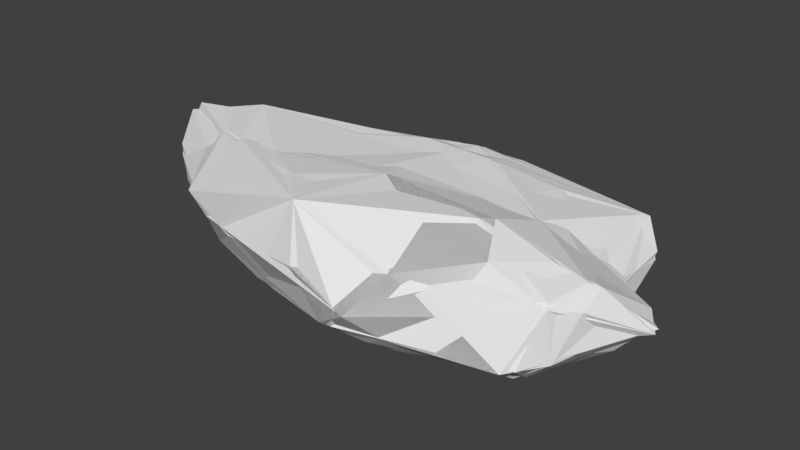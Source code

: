 # Source: Wide_rock_2.blend  (saved by Blender 2.77.0; exported with 4.5.12 LTS)
import bpy
from mathutils import Matrix  # noqa: F401  (used for matrix-valued properties, if any)

bpy.ops.wm.read_factory_settings(use_empty=True)
scene = bpy.context.scene
scene.name = 'Scene'

# ---- collections
col_collection_1 = bpy.data.collections.new('Collection 1'); scene.collection.children.link(col_collection_1)

# ---- world
world_world = bpy.data.worlds.new('World'); scene.world = world_world
world_world.color = (0.05088, 0.05088, 0.05088)
world_world.use_sun_shadow = False
world_world.sun_shadow_jitter_overblur = 0.0
world_world.cycles.sampling_method = 'MANUAL'

# ---- meshes
me_icosphere_004 = bpy.data.meshes.new('Icosphere.004')
me_icosphere_004.from_pydata([(-0.3775, -0.6456, 0.1025), (-0.01842, 0.6585, 0.1469), (0.3041, -0.9304, 0.3704), (1.447, -0.05485, 0.3123), (-0.0848, -0.1476, 0.6968), (1.019, -0.4489, 0.07487), (-0.7516, -0.3839, 0.02851), (0.2869, -0.4037, -0.01252), (1.087, 0.5961, 0.2612), (1.119, 0.1401, 0.07948), (1.098, 0.2373, 0.3111), (0.2504, -0.8992, 0.2522), (-1.263, -0.3547, 0.1695), (-0.7781, -0.623, 0.2263), (-1.047, 0.5398, 0.07886), (0.7077, 0.804, 0.2676), (0.8698, 0.5639, 0.07561), (0.2969, 0.7849, 0.3996), (-0.6987, -0.7778, 0.4603), (-1.5, -0.0103, 0.454), (-0.9983, 0.1766, 0.2495), (0.6305, -0.3021, 0.6928), (0.6355, -0.6937, 0.4939), (0.7516, 0.03573, 0.5894), (-1.046, -0.3257, 0.6829), (-0.3639, 0.6236, 0.46), (-0.8768, 0.4865, 0.3483), (0.05867, 0.4772, 0.6397), (0.9487, 0.7273, 0.4206), (-1.436, -0.1422, 0.702), (-1.035, 0.1468, 0.5057), (-0.0921, -0.7619, 0.7375), (-0.7267, -0.8545, 0.6235), (1.14, -0.499, 0.5352), (1.198, -0.2644, 0.5511), (-0.9383, 0.6829, 0.1665), (-1.514, -0.2427, 0.3919), (1.089, -0.6441, 0.235), (-0.8136, 0.5072, -0.02504), (-1.023, 0.2878, 0.0004585), (0.4733, -0.6979, 0.1126), (0.806, 0.1361, -0.02393)], [], [(1, 38, 35), (36, 18, 24), (17, 25, 27), (23, 27, 4), (23, 28, 27), (23, 10, 28), (28, 17, 27), (25, 35, 26), (27, 24, 4), (25, 29, 27), (26, 30, 25), (27, 29, 24), (25, 30, 29), (26, 20, 30), (20, 19, 30), (30, 19, 29), (19, 36, 29), (29, 36, 24), (24, 31, 4), (31, 21, 4), (24, 32, 31), (31, 22, 21), (24, 18, 32), (32, 18, 31), (18, 2, 31), (31, 2, 22), (22, 33, 21), (4, 21, 23), (33, 34, 21), (21, 34, 23), (34, 10, 23), (34, 3, 10), (9, 8, 10), (8, 28, 10), (16, 15, 8), (8, 15, 28), (15, 17, 28), (1, 25, 17), (1, 35, 25), (14, 20, 26), (39, 20, 14), (39, 36, 20), (20, 36, 19), (39, 12, 36), (13, 18, 36), (13, 0, 18), (0, 2, 18), (0, 11, 2), (11, 22, 2), (40, 37, 11), (5, 37, 40), (11, 37, 22), (37, 33, 22), (5, 3, 37), (37, 3, 33), (33, 3, 34), (15, 1, 17), (16, 1, 15), (35, 14, 26), (35, 38, 14), (38, 39, 14), (12, 13, 36), (12, 6, 13), (6, 0, 13), (0, 40, 11), (0, 7, 40), (7, 5, 40), (3, 9, 10), (5, 9, 3), (9, 16, 8), (41, 38, 16), (16, 38, 1), (41, 7, 38), (7, 6, 38), (6, 39, 38), (39, 6, 12), (5, 41, 9), (9, 41, 16), (5, 7, 41), (6, 7, 0)])
_uv = me_icosphere_004.uv_layers.new(name='UVMap')
_uv.uv.foreach_set('vector', [0.3656, 0.2359, 0.3656, 0.2359, 0.3656, 0.2359, 0.343, 0.2797, 0.343, 0.2797, 0.343, 0.2797, 0.3656, 0.2359, 0.3656, 0.2359, 0.3656, 0.2359, 0.3656, 0.2359, 0.3656, 0.2359, 0.3656, 0.2359, 0.3656, 0.2359, 0.3656, 0.2359, 0.3656, 0.2359, 0.343, 0.2797, 0.343, 0.2797, 0.343, 0.2797, 0.3656, 0.2359, 0.3656, 0.2359, 0.3656, 0.2359, 0.343, 0.2797, 0.343, 0.2797, 0.343, 0.2797, 0.343, 0.2797, 0.343, 0.2797, 0.343, 0.2797, 0.343, 0.2797, 0.343, 0.2797, 0.343, 0.2797, 0.3656, 0.2359, 0.3656, 0.2359, 0.3656, 0.2359, 0.3656, 0.2359, 0.3656, 0.2359, 0.3656, 0.2359, 0.343, 0.2797, 0.343, 0.2797, 0.343, 0.2797, 0.343, 0.2797, 0.343, 0.2797, 0.343, 0.2797, 0.343, 0.2797, 0.343, 0.2797, 0.343, 0.2797, 0.3656, 0.2359, 0.3656, 0.2359, 0.3656, 0.2359, 0.343, 0.2797, 0.343, 0.2797, 0.343, 0.2797, 0.3656, 0.2359, 0.3656, 0.2359, 0.3656, 0.2359, 0.3656, 0.2359, 0.3656, 0.2359, 0.3656, 0.2359, 0.3656, 0.2359, 0.3656, 0.2359, 0.3656, 0.2359, 0.3656, 0.2359, 0.3656, 0.2359, 0.3656, 0.2359, 0.3656, 0.2359, 0.3656, 0.2359, 0.3656, 0.2359, 0.343, 0.2797, 0.343, 0.2797, 0.343, 0.2797, 0.3656, 0.2359, 0.3656, 0.2359, 0.3656, 0.2359, 0.3656, 0.2359, 0.3656, 0.2359, 0.3656, 0.2359, 0.3656, 0.2359, 0.3656, 0.2359, 0.3656, 0.2359, 0.343, 0.2797, 0.343, 0.2797, 0.343, 0.2797, 0.3656, 0.2359, 0.3656, 0.2359, 0.3656, 0.2359, 0.3656, 0.2359, 0.3656, 0.2359, 0.3656, 0.2359, 0.343, 0.2797, 0.343, 0.2797, 0.343, 0.2797, 0.343, 0.2797, 0.343, 0.2797, 0.343, 0.2797, 0.3656, 0.2359, 0.3656, 0.2359, 0.3656, 0.2359, 0.3656, 0.2359, 0.3656, 0.2359, 0.3656, 0.2359, 0.343, 0.2797, 0.343, 0.2797, 0.343, 0.2797, 0.343, 0.2797, 0.343, 0.2797, 0.343, 0.2797, 0.343, 0.2797, 0.343, 0.2797, 0.343, 0.2797, 0.343, 0.2797, 0.343, 0.2797, 0.343, 0.2797, 0.3656, 0.2359, 0.3656, 0.2359, 0.3656, 0.2359, 0.343, 0.2797, 0.343, 0.2797, 0.343, 0.2797, 0.3656, 0.2359, 0.3656, 0.2359, 0.3656, 0.2359, 0.3656, 0.2359, 0.3656, 0.2359, 0.3656, 0.2359, 0.343, 0.2797, 0.343, 0.2797, 0.343, 0.2797, 0.343, 0.2797, 0.343, 0.2797, 0.343, 0.2797, 0.3656, 0.2359, 0.3656, 0.2359, 0.3656, 0.2359, 0.3656, 0.2359, 0.3656, 0.2359, 0.3656, 0.2359, 0.3656, 0.2359, 0.3656, 0.2359, 0.3656, 0.2359, 0.343, 0.2797, 0.343, 0.2797, 0.343, 0.2797, 0.3656, 0.2359, 0.3656, 0.2359, 0.3656, 0.2359, 0.343, 0.2797, 0.343, 0.2797, 0.343, 0.2797, 0.3656, 0.2359, 0.3656, 0.2359, 0.3656, 0.2359, 0.3656, 0.2359, 0.3656, 0.2359, 0.3656, 0.2359, 0.343, 0.2797, 0.343, 0.2797, 0.343, 0.2797, 0.3656, 0.2359, 0.3656, 0.2359, 0.3656, 0.2359, 0.343, 0.2797, 0.343, 0.2797, 0.343, 0.2797, 0.3656, 0.2359, 0.3656, 0.2359, 0.3656, 0.2359, 0.343, 0.2797, 0.343, 0.2797, 0.343, 0.2797, 0.343, 0.2797, 0.343, 0.2797, 0.343, 0.2797, 0.3656, 0.2359, 0.3656, 0.2359, 0.3656, 0.2359, 0.3656, 0.2359, 0.3656, 0.2359, 0.3656, 0.2359, 0.3656, 0.2359, 0.3656, 0.2359, 0.3656, 0.2359, 0.3656, 0.2359, 0.3656, 0.2359, 0.3656, 0.2359, 0.343, 0.2797, 0.343, 0.2797, 0.343, 0.2797, 0.343, 0.2797, 0.343, 0.2797, 0.343, 0.2797, 0.3656, 0.2359, 0.3656, 0.2359, 0.3656, 0.2359, 0.343, 0.2797, 0.343, 0.2797, 0.343, 0.2797, 0.3656, 0.2359, 0.3656, 0.2359, 0.3656, 0.2359, 0.3656, 0.2359, 0.3656, 0.2359, 0.3656, 0.2359, 0.343, 0.2797, 0.343, 0.2797, 0.343, 0.2797, 0.3656, 0.2359, 0.3656, 0.2359, 0.3656, 0.2359, 0.3656, 0.2359, 0.3656, 0.2359, 0.3656, 0.2359, 0.3656, 0.2359, 0.3656, 0.2359, 0.3656, 0.2359, 0.343, 0.2797, 0.343, 0.2797, 0.343, 0.2797, 0.3656, 0.2359, 0.3656, 0.2359, 0.3656, 0.2359, 0.343, 0.2797, 0.343, 0.2797, 0.343, 0.2797, 0.343, 0.2797, 0.343, 0.2797, 0.343, 0.2797, 0.343, 0.2797, 0.343, 0.2797, 0.343, 0.2797, 0.3656, 0.2359, 0.3656, 0.2359, 0.3656, 0.2359, 0.3656, 0.2359, 0.3656, 0.2359, 0.3656, 0.2359, 0.3656, 0.2359, 0.3656, 0.2359, 0.3656, 0.2359, 0.3656, 0.2359, 0.3656, 0.2359, 0.3656, 0.2359])
me_icosphere_004.use_remesh_preserve_volume = False
me_icosphere_004.use_remesh_preserve_attributes = False
me_icosphere_004.use_mirror_vertex_groups = False
me_icosphere_004.update()
me_icosphere_003 = bpy.data.meshes.new('Icosphere.003')
me_icosphere_003.from_pydata([(-0.3555, -0.541, 0.06393), (-0.02244, 0.5799, 0.05424), (0.3579, -0.9372, 0.3633), (-1.45, -0.2998, 0.4323), (1.35, 0.05421, 0.333), (-0.0491, 0.008201, 0.6691), (0.3291, -0.4837, 0.01593), (1.05, 0.1599, 0.04397), (1.078, -0.2394, 0.06026), (0.5102, 0.2502, -0.02678), (0.9257, 0.4084, 0.04694), (-0.6003, -0.2709, -0.01027), (0.1698, -0.2919, -0.02885), (1.451, -0.0898, 0.3023), (1.311, -0.2123, 0.2887), (1.091, 0.3894, 0.156), (1.151, 0.1578, 0.1708), (1.104, 0.2269, 0.2865), (0.1749, -0.8924, 0.2412), (0.9957, -0.4899, 0.08759), (0.7398, -0.6396, 0.1447), (0.4929, -0.8135, 0.2352), (-1.378, -0.3288, 0.2845), (-1.182, -0.146, 0.08172), (-0.9088, -0.5435, 0.2178), (-0.9868, 0.6505, 0.1533), (-0.7606, 0.6669, 0.1009), (-1.081, 0.2259, 0.07161), (-1.047, 0.5398, 0.07886), (0.7777, 0.7931, 0.2994), (0.9287, 0.6611, 0.1878), (-0.05289, 0.6744, 0.2162), (0.2969, 0.7849, 0.3996), (1.152, -0.5212, 0.5122), (0.7355, -0.687, 0.3946), (-0.01724, -0.8765, 0.4572), (-0.5441, -0.787, 0.4094), (-0.9068, -0.6618, 0.4541), (-1.5, -0.0103, 0.454), (-0.8868, 0.2032, 0.2866), (-0.1476, 0.6358, 0.4796), (0.9609, 0.1758, 0.429), (0.01935, -0.2345, 0.7147), (0.3788, -0.4696, 0.6888), (0.4612, -0.7439, 0.5337), (0.7516, 0.03573, 0.5894), (-0.878, -0.3617, 0.6993), (-1.172, -0.3472, 0.5709), (-0.2712, 0.2774, 0.6729), (-0.6747, 0.3234, 0.6136), (-0.8768, 0.4865, 0.3483), (0.04366, 0.5607, 0.5996), (0.2526, 0.3634, 0.6405), (0.9487, 0.7273, 0.4206), (-0.5058, 0.5242, 0.4958), (-1.1, 0.02234, 0.7228), (-1.035, 0.1468, 0.5057), (-1.499, -0.1572, 0.6491), (-0.0921, -0.7619, 0.7375), (-0.7267, -0.8545, 0.6235), (0.6826, -0.2459, 0.6877), (0.8198, -0.4937, 0.6163), (1.198, -0.2644, 0.5511), (1.081, 0.62, 0.2959), (-0.1524, 0.6732, 0.3539), (-0.8098, 0.6831, 0.242), (-1.158, 0.09614, 0.2488), (-1.468, -0.1493, 0.3148), (-0.7238, -0.6884, 0.2803), (-0.3896, -0.6521, 0.1027), (1.036, -0.6864, 0.2223), (1.178, -0.5021, 0.2341), (0.4567, 0.7528, 0.1951), (-0.8313, 0.5543, 0.006396), (-1.02, 0.2707, -0.004403), (-1.166, -0.4122, 0.1806), (-0.8784, -0.3993, 0.06868), (0.3285, -0.7286, 0.109), (1.359, -0.008277, 0.2215), (0.5166, 0.5466, 0.02969), (-0.8219, 0.3875, -0.03972), (0.8969, 0.03655, -0.007352)], [], [(0, 6, 69), (1, 73, 26), (8, 14, 19), (1, 26, 31), (2, 34, 44), (3, 37, 47), (32, 40, 51), (45, 52, 5), (45, 53, 52), (53, 51, 52), (45, 41, 53), (53, 32, 51), (52, 48, 5), (52, 51, 48), (51, 54, 48), (48, 54, 49), (54, 50, 49), (51, 40, 54), (40, 65, 54), (54, 65, 50), (48, 46, 5), (49, 55, 48), (50, 56, 49), (48, 55, 46), (49, 56, 55), (56, 57, 55), (55, 57, 46), (57, 47, 46), (50, 39, 56), (39, 38, 56), (56, 38, 57), (38, 3, 57), (57, 3, 47), (46, 42, 5), (47, 59, 46), (46, 58, 42), (58, 43, 42), (46, 59, 58), (58, 44, 43), (47, 37, 59), (37, 36, 59), (59, 36, 58), (36, 35, 58), (58, 35, 44), (35, 2, 44), (42, 45, 5), (43, 60, 42), (44, 61, 43), (42, 60, 45), (43, 61, 60), (61, 62, 60), (60, 62, 45), (62, 41, 45), (44, 34, 61), (34, 33, 61), (61, 33, 62), (62, 4, 41), (17, 41, 4), (16, 15, 17), (15, 63, 17), (17, 63, 41), (63, 53, 41), (10, 30, 15), (15, 30, 63), (30, 29, 63), (63, 29, 53), (29, 32, 53), (31, 64, 32), (32, 64, 40), (31, 65, 64), (64, 65, 40), (31, 26, 65), (26, 25, 65), (25, 50, 65), (28, 39, 50), (27, 66, 28), (28, 66, 39), (66, 38, 39), (27, 67, 66), (66, 67, 38), (67, 3, 38), (27, 23, 67), (23, 22, 67), (67, 22, 3), (24, 37, 3), (0, 69, 24), (24, 68, 37), (68, 36, 37), (24, 69, 68), (68, 69, 36), (69, 35, 36), (69, 18, 35), (18, 2, 35), (21, 34, 2), (20, 70, 21), (19, 71, 20), (21, 70, 34), (70, 33, 34), (20, 71, 70), (71, 33, 70), (19, 14, 71), (71, 14, 33), (14, 13, 33), (33, 13, 62), (13, 4, 62), (30, 72, 29), (10, 79, 30), (29, 72, 32), (72, 31, 32), (30, 79, 72), (79, 1, 72), (72, 1, 31), (25, 28, 50), (26, 28, 25), (26, 73, 28), (73, 74, 28), (28, 74, 27), (73, 80, 74), (74, 23, 27), (22, 24, 3), (22, 75, 24), (22, 23, 75), (23, 76, 75), (75, 76, 24), (76, 0, 24), (18, 21, 2), (69, 77, 18), (18, 77, 21), (77, 20, 21), (69, 6, 77), (77, 6, 20), (6, 19, 20), (13, 17, 4), (14, 78, 13), (13, 78, 17), (78, 16, 17), (14, 8, 78), (8, 7, 78), (78, 7, 16), (16, 7, 15), (7, 10, 15), (9, 79, 10), (9, 73, 79), (79, 73, 1), (9, 80, 73), (9, 12, 80), (12, 11, 80), (11, 74, 80), (74, 11, 23), (11, 76, 23), (11, 0, 76), (8, 81, 7), (7, 81, 10), (81, 9, 10), (8, 19, 81), (19, 12, 81), (81, 12, 9), (11, 6, 0), (12, 6, 11), (12, 19, 6)])
_uv = me_icosphere_003.uv_layers.new(name='UVMap')
_uv.uv.foreach_set('vector', [0.343, 0.2797, 0.343, 0.2797, 0.343, 0.2797, 0.3656, 0.2359, 0.3656, 0.2359, 0.3656, 0.2359, 0.343, 0.2797, 0.343, 0.2797, 0.343, 0.2797, 0.343, 0.2797, 0.343, 0.2797, 0.343, 0.2797, 0.343, 0.2797, 0.343, 0.2797, 0.343, 0.2797, 0.343, 0.2797, 0.343, 0.2797, 0.343, 0.2797, 0.3656, 0.2359, 0.3656, 0.2359, 0.3656, 0.2359, 0.3656, 0.2359, 0.3656, 0.2359, 0.3656, 0.2359, 0.3656, 0.2359, 0.3656, 0.2359, 0.3656, 0.2359, 0.343, 0.2797, 0.343, 0.2797, 0.343, 0.2797, 0.343, 0.2797, 0.343, 0.2797, 0.343, 0.2797, 0.3656, 0.2359, 0.3656, 0.2359, 0.3656, 0.2359, 0.343, 0.2797, 0.343, 0.2797, 0.343, 0.2797, 0.3656, 0.2359, 0.3656, 0.2359, 0.3656, 0.2359, 0.343, 0.2797, 0.343, 0.2797, 0.343, 0.2797, 0.343, 0.2797, 0.343, 0.2797, 0.343, 0.2797, 0.3656, 0.2359, 0.3656, 0.2359, 0.3656, 0.2359, 0.3656, 0.2359, 0.3656, 0.2359, 0.3656, 0.2359, 0.3656, 0.2359, 0.3656, 0.2359, 0.3656, 0.2359, 0.343, 0.2797, 0.343, 0.2797, 0.343, 0.2797, 0.343, 0.2797, 0.343, 0.2797, 0.343, 0.2797, 0.343, 0.2797, 0.343, 0.2797, 0.343, 0.2797, 0.3656, 0.2359, 0.3656, 0.2359, 0.3656, 0.2359, 0.3656, 0.2359, 0.3656, 0.2359, 0.3656, 0.2359, 0.343, 0.2797, 0.343, 0.2797, 0.343, 0.2797, 0.3656, 0.2359, 0.3656, 0.2359, 0.3656, 0.2359, 0.343, 0.2797, 0.343, 0.2797, 0.343, 0.2797, 0.343, 0.2797, 0.343, 0.2797, 0.343, 0.2797, 0.343, 0.2797, 0.343, 0.2797, 0.343, 0.2797, 0.343, 0.2797, 0.343, 0.2797, 0.343, 0.2797, 0.3656, 0.2359, 0.3656, 0.2359, 0.3656, 0.2359, 0.343, 0.2797, 0.343, 0.2797, 0.343, 0.2797, 0.3656, 0.2359, 0.3656, 0.2359, 0.3656, 0.2359, 0.3656, 0.2359, 0.3656, 0.2359, 0.3656, 0.2359, 0.343, 0.2797, 0.343, 0.2797, 0.343, 0.2797, 0.3656, 0.2359, 0.3656, 0.2359, 0.3656, 0.2359, 0.3656, 0.2359, 0.3656, 0.2359, 0.3656, 0.2359, 0.3656, 0.2359, 0.3656, 0.2359, 0.3656, 0.2359, 0.3656, 0.2359, 0.3656, 0.2359, 0.3656, 0.2359, 0.343, 0.2797, 0.343, 0.2797, 0.343, 0.2797, 0.3656, 0.2359, 0.3656, 0.2359, 0.3656, 0.2359, 0.3656, 0.2359, 0.3656, 0.2359, 0.3656, 0.2359, 0.3656, 0.2359, 0.3656, 0.2359, 0.3656, 0.2359, 0.3656, 0.2359, 0.3656, 0.2359, 0.3656, 0.2359, 0.3656, 0.2359, 0.3656, 0.2359, 0.3656, 0.2359, 0.343, 0.2797, 0.343, 0.2797, 0.343, 0.2797, 0.3656, 0.2359, 0.3656, 0.2359, 0.3656, 0.2359, 0.343, 0.2797, 0.343, 0.2797, 0.343, 0.2797, 0.3656, 0.2359, 0.3656, 0.2359, 0.3656, 0.2359, 0.343, 0.2797, 0.343, 0.2797, 0.343, 0.2797, 0.3656, 0.2359, 0.3656, 0.2359, 0.3656, 0.2359, 0.343, 0.2797, 0.343, 0.2797, 0.343, 0.2797, 0.343, 0.2797, 0.343, 0.2797, 0.343, 0.2797, 0.3656, 0.2359, 0.3656, 0.2359, 0.3656, 0.2359, 0.3656, 0.2359, 0.3656, 0.2359, 0.3656, 0.2359, 0.3656, 0.2359, 0.3656, 0.2359, 0.3656, 0.2359, 0.3656, 0.2359, 0.3656, 0.2359, 0.3656, 0.2359, 0.343, 0.2797, 0.343, 0.2797, 0.343, 0.2797, 0.3656, 0.2359, 0.3656, 0.2359, 0.3656, 0.2359, 0.3656, 0.2359, 0.3656, 0.2359, 0.3656, 0.2359, 0.343, 0.2797, 0.343, 0.2797, 0.343, 0.2797, 0.343, 0.2797, 0.343, 0.2797, 0.343, 0.2797, 0.343, 0.2797, 0.343, 0.2797, 0.343, 0.2797, 0.3656, 0.2359, 0.3656, 0.2359, 0.3656, 0.2359, 0.343, 0.2797, 0.343, 0.2797, 0.343, 0.2797, 0.343, 0.2797, 0.343, 0.2797, 0.343, 0.2797, 0.343, 0.2797, 0.343, 0.2797, 0.343, 0.2797, 0.3656, 0.2359, 0.3656, 0.2359, 0.3656, 0.2359, 0.343, 0.2797, 0.343, 0.2797, 0.343, 0.2797, 0.343, 0.2797, 0.343, 0.2797, 0.343, 0.2797, 0.3656, 0.2359, 0.3656, 0.2359, 0.3656, 0.2359, 0.343, 0.2797, 0.343, 0.2797, 0.343, 0.2797, 0.343, 0.2797, 0.343, 0.2797, 0.343, 0.2797, 0.343, 0.2797, 0.343, 0.2797, 0.343, 0.2797, 0.3656, 0.2359, 0.3656, 0.2359, 0.3656, 0.2359, 0.3656, 0.2359, 0.3656, 0.2359, 0.3656, 0.2359, 0.3656, 0.2359, 0.3656, 0.2359, 0.3656, 0.2359, 0.3656, 0.2359, 0.3656, 0.2359, 0.3656, 0.2359, 0.343, 0.2797, 0.343, 0.2797, 0.343, 0.2797, 0.343, 0.2797, 0.343, 0.2797, 0.343, 0.2797, 0.343, 0.2797, 0.343, 0.2797, 0.343, 0.2797, 0.3656, 0.2359, 0.3656, 0.2359, 0.3656, 0.2359, 0.343, 0.2797, 0.343, 0.2797, 0.343, 0.2797, 0.3656, 0.2359, 0.3656, 0.2359, 0.3656, 0.2359, 0.3656, 0.2359, 0.3656, 0.2359, 0.3656, 0.2359, 0.3656, 0.2359, 0.3656, 0.2359, 0.3656, 0.2359, 0.3656, 0.2359, 0.3656, 0.2359, 0.3656, 0.2359, 0.3656, 0.2359, 0.3656, 0.2359, 0.3656, 0.2359, 0.3656, 0.2359, 0.3656, 0.2359, 0.3656, 0.2359, 0.3656, 0.2359, 0.3656, 0.2359, 0.3656, 0.2359, 0.343, 0.2797, 0.343, 0.2797, 0.343, 0.2797, 0.3656, 0.2359, 0.3656, 0.2359, 0.3656, 0.2359, 0.3656, 0.2359, 0.3656, 0.2359, 0.3656, 0.2359, 0.343, 0.2797, 0.343, 0.2797, 0.343, 0.2797, 0.3656, 0.2359, 0.3656, 0.2359, 0.3656, 0.2359, 0.3656, 0.2359, 0.3656, 0.2359, 0.3656, 0.2359, 0.343, 0.2797, 0.343, 0.2797, 0.343, 0.2797, 0.3656, 0.2359, 0.3656, 0.2359, 0.3656, 0.2359, 0.3656, 0.2359, 0.3656, 0.2359, 0.3656, 0.2359, 0.3656, 0.2359, 0.3656, 0.2359, 0.3656, 0.2359, 0.343, 0.2797, 0.343, 0.2797, 0.343, 0.2797, 0.3656, 0.2359, 0.3656, 0.2359, 0.3656, 0.2359, 0.343, 0.2797, 0.343, 0.2797, 0.343, 0.2797, 0.343, 0.2797, 0.343, 0.2797, 0.343, 0.2797, 0.3656, 0.2359, 0.3656, 0.2359, 0.3656, 0.2359, 0.3656, 0.2359, 0.3656, 0.2359, 0.3656, 0.2359, 0.3656, 0.2359, 0.3656, 0.2359, 0.3656, 0.2359, 0.343, 0.2797, 0.343, 0.2797, 0.343, 0.2797, 0.343, 0.2797, 0.343, 0.2797, 0.343, 0.2797, 0.3656, 0.2359, 0.3656, 0.2359, 0.3656, 0.2359, 0.3656, 0.2359, 0.3656, 0.2359, 0.3656, 0.2359, 0.3656, 0.2359, 0.3656, 0.2359, 0.3656, 0.2359, 0.3656, 0.2359, 0.3656, 0.2359, 0.3656, 0.2359, 0.343, 0.2797, 0.343, 0.2797, 0.343, 0.2797, 0.3656, 0.2359, 0.3656, 0.2359, 0.3656, 0.2359, 0.3656, 0.2359, 0.3656, 0.2359, 0.3656, 0.2359, 0.343, 0.2797, 0.343, 0.2797, 0.343, 0.2797, 0.3656, 0.2359, 0.3656, 0.2359, 0.3656, 0.2359, 0.343, 0.2797, 0.343, 0.2797, 0.343, 0.2797, 0.343, 0.2797, 0.343, 0.2797, 0.343, 0.2797, 0.343, 0.2797, 0.343, 0.2797, 0.343, 0.2797, 0.3656, 0.2359, 0.3656, 0.2359, 0.3656, 0.2359, 0.343, 0.2797, 0.343, 0.2797, 0.343, 0.2797, 0.343, 0.2797, 0.343, 0.2797, 0.343, 0.2797, 0.3656, 0.2359, 0.3656, 0.2359, 0.3656, 0.2359, 0.343, 0.2797, 0.343, 0.2797, 0.343, 0.2797, 0.343, 0.2797, 0.343, 0.2797, 0.343, 0.2797, 0.3656, 0.2359, 0.3656, 0.2359, 0.3656, 0.2359, 0.343, 0.2797, 0.343, 0.2797, 0.343, 0.2797, 0.3656, 0.2359, 0.3656, 0.2359, 0.3656, 0.2359, 0.3656, 0.2359, 0.3656, 0.2359, 0.3656, 0.2359, 0.3656, 0.2359, 0.3656, 0.2359, 0.3656, 0.2359, 0.3656, 0.2359, 0.3656, 0.2359, 0.3656, 0.2359, 0.3656, 0.2359, 0.3656, 0.2359, 0.3656, 0.2359, 0.343, 0.2797, 0.343, 0.2797, 0.343, 0.2797, 0.343, 0.2797, 0.343, 0.2797, 0.343, 0.2797, 0.3656, 0.2359, 0.3656, 0.2359, 0.3656, 0.2359, 0.3656, 0.2359, 0.3656, 0.2359, 0.3656, 0.2359, 0.3656, 0.2359, 0.3656, 0.2359, 0.3656, 0.2359, 0.3656, 0.2359, 0.3656, 0.2359, 0.3656, 0.2359, 0.3656, 0.2359, 0.3656, 0.2359, 0.3656, 0.2359, 0.3656, 0.2359, 0.3656, 0.2359, 0.3656, 0.2359, 0.3656, 0.2359, 0.3656, 0.2359, 0.3656, 0.2359, 0.343, 0.2797, 0.343, 0.2797, 0.343, 0.2797, 0.3656, 0.2359, 0.3656, 0.2359, 0.3656, 0.2359, 0.3656, 0.2359, 0.3656, 0.2359, 0.3656, 0.2359, 0.343, 0.2797, 0.343, 0.2797, 0.343, 0.2797, 0.343, 0.2797, 0.343, 0.2797, 0.343, 0.2797, 0.343, 0.2797, 0.343, 0.2797, 0.343, 0.2797, 0.3656, 0.2359, 0.3656, 0.2359, 0.3656, 0.2359, 0.343, 0.2797, 0.343, 0.2797, 0.343, 0.2797, 0.3656, 0.2359, 0.3656, 0.2359, 0.3656, 0.2359, 0.3656, 0.2359, 0.3656, 0.2359, 0.3656, 0.2359, 0.343, 0.2797, 0.343, 0.2797, 0.343, 0.2797, 0.343, 0.2797, 0.343, 0.2797, 0.343, 0.2797, 0.3656, 0.2359, 0.3656, 0.2359, 0.3656, 0.2359, 0.3656, 0.2359, 0.3656, 0.2359, 0.3656, 0.2359, 0.3656, 0.2359, 0.3656, 0.2359, 0.3656, 0.2359, 0.343, 0.2797, 0.343, 0.2797, 0.343, 0.2797, 0.3656, 0.2359, 0.3656, 0.2359, 0.3656, 0.2359])
me_icosphere_003.use_remesh_preserve_volume = False
me_icosphere_003.use_remesh_preserve_attributes = False
me_icosphere_003.use_mirror_vertex_groups = False
me_icosphere_003.update()
me_icosphere_008 = bpy.data.meshes.new('Icosphere.008')
me_icosphere_008.from_pydata([(0.03986, 0.04153, -0.02999), (1.031, -0.3611, 0.07661), (-0.3037, -0.5305, 0.05275), (-1.117, 0.02791, 0.04612), (-0.2957, 0.5972, 0.05309), (0.9516, 0.379, 0.05451), (0.3579, -0.9372, 0.3633), (-1.247, -0.4106, 0.4059), (-0.9751, 0.524, 0.2167), (0.3572, 0.7773, 0.4224), (1.35, 0.05421, 0.333), (-0.07939, -0.02093, 0.6741), (-0.2318, -0.431, 0.01258), (-0.1536, -0.2868, -0.02195), (-0.05483, -0.1145, -0.03062), (0.2961, -0.0552, -0.03062), (0.5881, -0.1687, -0.02086), (0.8513, -0.279, 0.01727), (0.7673, -0.4464, 0.05416), (0.4065, -0.5235, 0.03869), (0.006359, -0.5404, 0.03739), (1.04, 0.2226, 0.04953), (1.109, 0.01505, 0.06342), (1.112, -0.198, 0.06663), (0.2961, 0.1366, -0.03062), (0.5811, 0.2388, -0.02195), (0.8095, 0.3231, 0.008785), (-0.9255, 0.0365, -0.00225), (-0.6222, 0.03971, -0.02767), (-0.2717, 0.0407, -0.03062), (-0.5619, -0.4432, 0.04954), (-0.8597, -0.309, 0.03634), (-1.048, -0.1429, 0.04463), (-0.2425, 0.5089, 0.002584), (-0.1573, 0.366, -0.02543), (-0.05483, 0.1959, -0.03062), (-1.011, 0.2179, -0.00219), (-0.8708, 0.4204, -0.02405), (-0.592, 0.5419, 0.003789), (0.03156, 0.5849, 0.05786), (0.3872, 0.5694, 0.04308), (0.7449, 0.4848, 0.04522), (1.451, -0.0898, 0.3023), (1.307, -0.2288, 0.3145), (1.183, -0.3168, 0.1948), (1.084, 0.3196, 0.12), (1.125, 0.211, 0.2302), (1.208, 0.1372, 0.2883), (0.1749, -0.8924, 0.2412), (-0.104, -0.699, 0.121), (-0.226, -0.6298, 0.06811), (0.9982, -0.5161, 0.09548), (0.7609, -0.636, 0.1457), (0.4929, -0.8135, 0.2352), (-1.364, -0.3481, 0.3114), (-1.338, -0.2311, 0.2146), (-1.241, -0.09484, 0.1211), (-0.5283, -0.5619, 0.1119), (-0.8076, -0.5662, 0.1946), (-1.064, -0.4857, 0.2798), (-0.9868, 0.6505, 0.1533), (-0.7926, 0.6681, 0.1121), (-0.5322, 0.6419, 0.08015), (-1.126, 0.1125, 0.07301), (-1.077, 0.2347, 0.1025), (-1.042, 0.3988, 0.1426), (0.7777, 0.7931, 0.2994), (0.9287, 0.6611, 0.1878), (0.9607, 0.5016, 0.1064), (-0.1215, 0.6363, 0.1402), (0.03846, 0.695, 0.2476), (0.1839, 0.7642, 0.3455), (1.242, -0.224, 0.5255), (1.127, -0.532, 0.5145), (0.7355, -0.687, 0.3946), (-0.01724, -0.8765, 0.4572), (-0.5441, -0.787, 0.4094), (-0.9068, -0.6618, 0.4541), (-1.477, -0.2749, 0.4802), (-1.5, -0.0103, 0.454), (-0.8868, 0.2032, 0.2866), (-0.7886, 0.644, 0.3001), (-0.3491, 0.6273, 0.4237), (-0.006898, 0.6695, 0.4855), (0.9675, 0.7269, 0.418), (0.9356, 0.4273, 0.4261), (0.9915, 0.1684, 0.4158), (0.01935, -0.2345, 0.7147), (0.3788, -0.4696, 0.6888), (0.4612, -0.7439, 0.5337), (1.04, -0.01314, 0.4803), (0.7875, -0.02445, 0.5955), (0.4354, -0.01145, 0.6278), (-0.5992, -0.3825, 0.711), (-0.9856, -0.3389, 0.6798), (-1.172, -0.3472, 0.5709), (-0.4591, 0.1073, 0.6885), (-0.6747, 0.3234, 0.6136), (-0.8782, 0.4637, 0.3718), (0.1276, 0.1542, 0.6524), (0.2051, 0.3584, 0.6481), (0.2569, 0.6085, 0.5664), (0.5172, 0.1684, 0.6124), (0.7959, 0.1672, 0.5363), (0.6015, 0.4483, 0.5569), (-0.1791, 0.3253, 0.6726), (-0.1092, 0.5272, 0.599), (-0.5058, 0.5242, 0.4958), (-1.1, 0.02234, 0.7228), (-1.035, 0.1468, 0.5057), (-1.499, -0.1572, 0.6491), (-0.2992, -0.5539, 0.733), (-0.7267, -0.8545, 0.6235), (-0.08919, -0.7628, 0.7385), (0.6826, -0.2459, 0.6877), (0.8198, -0.4937, 0.6163), (1.033, -0.2886, 0.6016), (1.057, 0.3148, 0.3159), (1.088, 0.4482, 0.1895), (1.081, 0.62, 0.2959), (-0.1524, 0.6732, 0.3539), (-0.3545, 0.6773, 0.1965), (-0.6158, 0.6967, 0.2422), (-1.158, 0.09614, 0.2488), (-1.312, -0.002609, 0.1933), (-1.487, -0.1578, 0.3498), (-0.7238, -0.6884, 0.2803), (-0.4848, -0.6552, 0.1286), (-0.3784, -0.6985, 0.1855), (1.036, -0.6864, 0.2223), (1.178, -0.5021, 0.2341), (1.249, -0.3883, 0.4744), (0.4705, 0.7656, 0.2086), (0.6631, 0.634, 0.1056), (0.218, 0.6707, 0.1257), (-1.049, 0.535, 0.06736), (-0.8751, 0.5685, 0.0253), (-1.027, 0.3603, 0.01774), (-1.166, -0.4122, 0.1806), (-1.14, -0.282, 0.1054), (-0.8738, -0.4435, 0.09641), (0.3658, -0.7783, 0.1537), (0.2197, -0.6747, 0.07425), (0.5982, -0.583, 0.09939), (1.344, 0.01658, 0.2172), (1.271, -0.1206, 0.1573), (1.16, 0.1116, 0.1528), (0.5083, 0.4176, -0.001461), (0.2196, 0.3153, -0.02661), (0.1222, 0.4826, -0.001355), (-0.5387, 0.4072, -0.03491), (-0.4186, 0.2208, -0.03896), (-0.7805, 0.2382, -0.0372), (-0.7805, -0.1455, -0.005854), (-0.4127, -0.1337, -0.02744), (-0.5186, -0.3101, -0.003243), (0.888, 0.1415, -0.002879), (0.9062, -0.07984, 0.0003442), (0.6059, 0.03901, -0.02661), (0.1221, -0.4115, -0.001486), (0.2196, -0.2373, -0.02661), (0.5199, -0.3561, 0.000333)], [], [(0, 15, 14), (1, 17, 23), (0, 14, 29), (0, 29, 35), (0, 35, 24), (1, 23, 44), (2, 20, 50), (3, 32, 56), (4, 38, 62), (5, 41, 68), (1, 44, 51), (2, 50, 57), (3, 56, 63), (4, 62, 69), (5, 68, 45), (6, 74, 89), (7, 77, 95), (8, 80, 98), (9, 83, 101), (10, 86, 90), (92, 99, 11), (91, 102, 92), (90, 103, 91), (92, 102, 99), (102, 100, 99), (91, 103, 102), (103, 104, 102), (102, 104, 100), (104, 101, 100), (90, 86, 103), (86, 85, 103), (103, 85, 104), (85, 84, 104), (104, 84, 101), (84, 9, 101), (99, 96, 11), (100, 105, 99), (101, 106, 100), (99, 105, 96), (105, 97, 96), (100, 106, 105), (106, 107, 105), (105, 107, 97), (107, 98, 97), (101, 83, 106), (83, 82, 106), (106, 82, 107), (82, 81, 107), (107, 81, 98), (81, 8, 98), (96, 93, 11), (97, 108, 96), (98, 109, 97), (96, 108, 93), (108, 94, 93), (97, 109, 108), (109, 110, 108), (108, 110, 94), (110, 95, 94), (98, 80, 109), (80, 79, 109), (109, 79, 110), (79, 78, 110), (110, 78, 95), (78, 7, 95), (93, 87, 11), (94, 111, 93), (95, 112, 94), (93, 111, 87), (111, 88, 87), (94, 112, 111), (112, 113, 111), (111, 113, 88), (113, 89, 88), (95, 77, 112), (77, 76, 112), (112, 76, 113), (76, 75, 113), (113, 75, 89), (75, 6, 89), (87, 92, 11), (88, 114, 87), (89, 115, 88), (87, 114, 92), (114, 91, 92), (88, 115, 114), (115, 116, 114), (114, 116, 91), (116, 90, 91), (89, 74, 115), (74, 73, 115), (115, 73, 116), (73, 72, 116), (116, 72, 90), (72, 10, 90), (47, 86, 10), (46, 117, 47), (45, 118, 46), (47, 117, 86), (117, 85, 86), (46, 118, 117), (118, 119, 117), (117, 119, 85), (119, 84, 85), (45, 68, 118), (68, 67, 118), (118, 67, 119), (67, 66, 119), (119, 66, 84), (66, 9, 84), (71, 83, 9), (70, 120, 71), (69, 121, 70), (71, 120, 83), (120, 82, 83), (70, 121, 120), (121, 122, 120), (120, 122, 82), (122, 81, 82), (69, 62, 121), (62, 61, 121), (121, 61, 122), (61, 60, 122), (122, 60, 81), (60, 8, 81), (65, 80, 8), (64, 123, 65), (63, 124, 64), (65, 123, 80), (123, 79, 80), (64, 124, 123), (124, 125, 123), (123, 125, 79), (125, 78, 79), (63, 56, 124), (56, 55, 124), (124, 55, 125), (55, 54, 125), (125, 54, 78), (54, 7, 78), (59, 77, 7), (58, 126, 59), (57, 127, 58), (59, 126, 77), (126, 76, 77), (58, 127, 126), (127, 128, 126), (126, 128, 76), (128, 75, 76), (57, 50, 127), (50, 49, 127), (127, 49, 128), (49, 48, 128), (128, 48, 75), (48, 6, 75), (53, 74, 6), (52, 129, 53), (51, 130, 52), (53, 129, 74), (129, 73, 74), (52, 130, 129), (130, 131, 129), (129, 131, 73), (131, 72, 73), (51, 44, 130), (44, 43, 130), (130, 43, 131), (43, 42, 131), (131, 42, 72), (42, 10, 72), (66, 71, 9), (67, 132, 66), (68, 133, 67), (66, 132, 71), (132, 70, 71), (67, 133, 132), (133, 134, 132), (132, 134, 70), (134, 69, 70), (68, 41, 133), (41, 40, 133), (133, 40, 134), (40, 39, 134), (134, 39, 69), (39, 4, 69), (60, 65, 8), (61, 135, 60), (62, 136, 61), (60, 135, 65), (135, 64, 65), (61, 136, 135), (136, 137, 135), (135, 137, 64), (137, 63, 64), (62, 38, 136), (38, 37, 136), (136, 37, 137), (37, 36, 137), (137, 36, 63), (36, 3, 63), (54, 59, 7), (55, 138, 54), (56, 139, 55), (54, 138, 59), (138, 58, 59), (55, 139, 138), (139, 140, 138), (138, 140, 58), (140, 57, 58), (56, 32, 139), (32, 31, 139), (139, 31, 140), (31, 30, 140), (140, 30, 57), (30, 2, 57), (48, 53, 6), (49, 141, 48), (50, 142, 49), (48, 141, 53), (141, 52, 53), (49, 142, 141), (142, 143, 141), (141, 143, 52), (143, 51, 52), (50, 20, 142), (20, 19, 142), (142, 19, 143), (19, 18, 143), (143, 18, 51), (18, 1, 51), (42, 47, 10), (43, 144, 42), (44, 145, 43), (42, 144, 47), (144, 46, 47), (43, 145, 144), (145, 146, 144), (144, 146, 46), (146, 45, 46), (44, 23, 145), (23, 22, 145), (145, 22, 146), (22, 21, 146), (146, 21, 45), (21, 5, 45), (26, 41, 5), (25, 147, 26), (24, 148, 25), (26, 147, 41), (147, 40, 41), (25, 148, 147), (148, 149, 147), (147, 149, 40), (149, 39, 40), (24, 35, 148), (35, 34, 148), (148, 34, 149), (34, 33, 149), (149, 33, 39), (33, 4, 39), (33, 38, 4), (34, 150, 33), (35, 151, 34), (33, 150, 38), (150, 37, 38), (34, 151, 150), (151, 152, 150), (150, 152, 37), (152, 36, 37), (35, 29, 151), (29, 28, 151), (151, 28, 152), (28, 27, 152), (152, 27, 36), (27, 3, 36), (27, 32, 3), (28, 153, 27), (29, 154, 28), (27, 153, 32), (153, 31, 32), (28, 154, 153), (154, 155, 153), (153, 155, 31), (155, 30, 31), (29, 14, 154), (14, 13, 154), (154, 13, 155), (13, 12, 155), (155, 12, 30), (12, 2, 30), (21, 26, 5), (22, 156, 21), (23, 157, 22), (21, 156, 26), (156, 25, 26), (22, 157, 156), (157, 158, 156), (156, 158, 25), (158, 24, 25), (23, 17, 157), (17, 16, 157), (157, 16, 158), (16, 15, 158), (158, 15, 24), (15, 0, 24), (12, 20, 2), (13, 159, 12), (14, 160, 13), (12, 159, 20), (159, 19, 20), (13, 160, 159), (160, 161, 159), (159, 161, 19), (161, 18, 19), (14, 15, 160), (15, 16, 160), (160, 16, 161), (16, 17, 161), (161, 17, 18), (17, 1, 18)])
_uv = me_icosphere_008.uv_layers.new(name='UVMap')
_uv.uv.foreach_set('vector', [0.3656, 0.2359, 0.3656, 0.2359, 0.3656, 0.2359, 0.343, 0.2797, 0.343, 0.2797, 0.343, 0.2797, 0.343, 0.2797, 0.343, 0.2797, 0.343, 0.2797, 0.3656, 0.2359, 0.3656, 0.2359, 0.3656, 0.2359, 0.343, 0.2797, 0.343, 0.2797, 0.343, 0.2797, 0.3656, 0.2359, 0.3656, 0.2359, 0.3656, 0.2359, 0.343, 0.2797, 0.343, 0.2797, 0.343, 0.2797, 0.3656, 0.2359, 0.3656, 0.2359, 0.3656, 0.2359, 0.3656, 0.2359, 0.3656, 0.2359, 0.3656, 0.2359, 0.3656, 0.2359, 0.3656, 0.2359, 0.3656, 0.2359, 0.343, 0.2797, 0.343, 0.2797, 0.343, 0.2797, 0.343, 0.2797, 0.343, 0.2797, 0.343, 0.2797, 0.3656, 0.2359, 0.3656, 0.2359, 0.3656, 0.2359, 0.343, 0.2797, 0.343, 0.2797, 0.343, 0.2797, 0.3656, 0.2359, 0.3656, 0.2359, 0.3656, 0.2359, 0.343, 0.2797, 0.343, 0.2797, 0.343, 0.2797, 0.343, 0.2797, 0.343, 0.2797, 0.343, 0.2797, 0.3656, 0.2359, 0.3656, 0.2359, 0.3656, 0.2359, 0.3656, 0.2359, 0.3656, 0.2359, 0.3656, 0.2359, 0.3656, 0.2359, 0.3656, 0.2359, 0.3656, 0.2359, 0.3656, 0.2359, 0.3656, 0.2359, 0.3656, 0.2359, 0.3656, 0.2359, 0.3656, 0.2359, 0.3656, 0.2359, 0.343, 0.2797, 0.343, 0.2797, 0.343, 0.2797, 0.3656, 0.2359, 0.3656, 0.2359, 0.3656, 0.2359, 0.343, 0.2797, 0.343, 0.2797, 0.343, 0.2797, 0.3656, 0.2359, 0.3656, 0.2359, 0.3656, 0.2359, 0.3656, 0.2359, 0.3656, 0.2359, 0.3656, 0.2359, 0.3656, 0.2359, 0.3656, 0.2359, 0.3656, 0.2359, 0.343, 0.2797, 0.343, 0.2797, 0.343, 0.2797, 0.343, 0.2797, 0.343, 0.2797, 0.343, 0.2797, 0.3656, 0.2359, 0.3656, 0.2359, 0.3656, 0.2359, 0.343, 0.2797, 0.343, 0.2797, 0.343, 0.2797, 0.3656, 0.2359, 0.3656, 0.2359, 0.3656, 0.2359, 0.3656, 0.2359, 0.3656, 0.2359, 0.3656, 0.2359, 0.3656, 0.2359, 0.3656, 0.2359, 0.3656, 0.2359, 0.3656, 0.2359, 0.3656, 0.2359, 0.3656, 0.2359, 0.343, 0.2797, 0.343, 0.2797, 0.343, 0.2797, 0.343, 0.2797, 0.343, 0.2797, 0.343, 0.2797, 0.343, 0.2797, 0.343, 0.2797, 0.343, 0.2797, 0.3656, 0.2359, 0.3656, 0.2359, 0.3656, 0.2359, 0.3656, 0.2359, 0.3656, 0.2359, 0.3656, 0.2359, 0.343, 0.2797, 0.343, 0.2797, 0.343, 0.2797, 0.343, 0.2797, 0.343, 0.2797, 0.343, 0.2797, 0.3656, 0.2359, 0.3656, 0.2359, 0.3656, 0.2359, 0.343, 0.2797, 0.343, 0.2797, 0.343, 0.2797, 0.3656, 0.2359, 0.3656, 0.2359, 0.3656, 0.2359, 0.3656, 0.2359, 0.3656, 0.2359, 0.3656, 0.2359, 0.3656, 0.2359, 0.3656, 0.2359, 0.3656, 0.2359, 0.343, 0.2797, 0.343, 0.2797, 0.343, 0.2797, 0.343, 0.2797, 0.343, 0.2797, 0.343, 0.2797, 0.343, 0.2797, 0.343, 0.2797, 0.343, 0.2797, 0.343, 0.2797, 0.343, 0.2797, 0.343, 0.2797, 0.3656, 0.2359, 0.3656, 0.2359, 0.3656, 0.2359, 0.3656, 0.2359, 0.3656, 0.2359, 0.3656, 0.2359, 0.3656, 0.2359, 0.3656, 0.2359, 0.3656, 0.2359, 0.343, 0.2797, 0.343, 0.2797, 0.343, 0.2797, 0.3656, 0.2359, 0.3656, 0.2359, 0.3656, 0.2359, 0.343, 0.2797, 0.343, 0.2797, 0.343, 0.2797, 0.343, 0.2797, 0.343, 0.2797, 0.343, 0.2797, 0.343, 0.2797, 0.343, 0.2797, 0.343, 0.2797, 0.343, 0.2797, 0.343, 0.2797, 0.343, 0.2797, 0.3656, 0.2359, 0.3656, 0.2359, 0.3656, 0.2359, 0.343, 0.2797, 0.343, 0.2797, 0.343, 0.2797, 0.3656, 0.2359, 0.3656, 0.2359, 0.3656, 0.2359, 0.343, 0.2797, 0.343, 0.2797, 0.343, 0.2797, 0.3656, 0.2359, 0.3656, 0.2359, 0.3656, 0.2359, 0.3656, 0.2359, 0.3656, 0.2359, 0.3656, 0.2359, 0.343, 0.2797, 0.343, 0.2797, 0.343, 0.2797, 0.3656, 0.2359, 0.3656, 0.2359, 0.3656, 0.2359, 0.3656, 0.2359, 0.3656, 0.2359, 0.3656, 0.2359, 0.3656, 0.2359, 0.3656, 0.2359, 0.3656, 0.2359, 0.3656, 0.2359, 0.3656, 0.2359, 0.3656, 0.2359, 0.3656, 0.2359, 0.3656, 0.2359, 0.3656, 0.2359, 0.3656, 0.2359, 0.3656, 0.2359, 0.3656, 0.2359, 0.343, 0.2797, 0.343, 0.2797, 0.343, 0.2797, 0.3656, 0.2359, 0.3656, 0.2359, 0.3656, 0.2359, 0.3656, 0.2359, 0.3656, 0.2359, 0.3656, 0.2359, 0.3656, 0.2359, 0.3656, 0.2359, 0.3656, 0.2359, 0.3656, 0.2359, 0.3656, 0.2359, 0.3656, 0.2359, 0.3656, 0.2359, 0.3656, 0.2359, 0.3656, 0.2359, 0.343, 0.2797, 0.343, 0.2797, 0.343, 0.2797, 0.3656, 0.2359, 0.3656, 0.2359, 0.3656, 0.2359, 0.343, 0.2797, 0.343, 0.2797, 0.343, 0.2797, 0.3656, 0.2359, 0.3656, 0.2359, 0.3656, 0.2359, 0.343, 0.2797, 0.343, 0.2797, 0.343, 0.2797, 0.343, 0.2797, 0.343, 0.2797, 0.343, 0.2797, 0.3656, 0.2359, 0.3656, 0.2359, 0.3656, 0.2359, 0.343, 0.2797, 0.343, 0.2797, 0.343, 0.2797, 0.343, 0.2797, 0.343, 0.2797, 0.343, 0.2797, 0.3656, 0.2359, 0.3656, 0.2359, 0.3656, 0.2359, 0.3656, 0.2359, 0.3656, 0.2359, 0.3656, 0.2359, 0.3656, 0.2359, 0.3656, 0.2359, 0.3656, 0.2359, 0.3656, 0.2359, 0.3656, 0.2359, 0.3656, 0.2359, 0.343, 0.2797, 0.343, 0.2797, 0.343, 0.2797, 0.3656, 0.2359, 0.3656, 0.2359, 0.3656, 0.2359, 0.343, 0.2797, 0.343, 0.2797, 0.343, 0.2797, 0.3656, 0.2359, 0.3656, 0.2359, 0.3656, 0.2359, 0.3656, 0.2359, 0.3656, 0.2359, 0.3656, 0.2359, 0.343, 0.2797, 0.343, 0.2797, 0.343, 0.2797, 0.3656, 0.2359, 0.3656, 0.2359, 0.3656, 0.2359, 0.3656, 0.2359, 0.3656, 0.2359, 0.3656, 0.2359, 0.3656, 0.2359, 0.3656, 0.2359, 0.3656, 0.2359, 0.343, 0.2797, 0.343, 0.2797, 0.343, 0.2797, 0.343, 0.2797, 0.343, 0.2797, 0.343, 0.2797, 0.3656, 0.2359, 0.3656, 0.2359, 0.3656, 0.2359, 0.343, 0.2797, 0.343, 0.2797, 0.343, 0.2797, 0.3656, 0.2359, 0.3656, 0.2359, 0.3656, 0.2359, 0.343, 0.2797, 0.343, 0.2797, 0.343, 0.2797, 0.343, 0.2797, 0.343, 0.2797, 0.343, 0.2797, 0.343, 0.2797, 0.343, 0.2797, 0.343, 0.2797, 0.3656, 0.2359, 0.3656, 0.2359, 0.3656, 0.2359, 0.3656, 0.2359, 0.3656, 0.2359, 0.3656, 0.2359, 0.3656, 0.2359, 0.3656, 0.2359, 0.3656, 0.2359, 0.343, 0.2797, 0.343, 0.2797, 0.343, 0.2797, 0.343, 0.2797, 0.343, 0.2797, 0.343, 0.2797, 0.3656, 0.2359, 0.3656, 0.2359, 0.3656, 0.2359, 0.343, 0.2797, 0.343, 0.2797, 0.343, 0.2797, 0.3656, 0.2359, 0.3656, 0.2359, 0.3656, 0.2359, 0.343, 0.2797, 0.343, 0.2797, 0.343, 0.2797, 0.3656, 0.2359, 0.3656, 0.2359, 0.3656, 0.2359, 0.343, 0.2797, 0.343, 0.2797, 0.343, 0.2797, 0.343, 0.2797, 0.343, 0.2797, 0.343, 0.2797, 0.343, 0.2797, 0.343, 0.2797, 0.343, 0.2797, 0.343, 0.2797, 0.343, 0.2797, 0.343, 0.2797, 0.343, 0.2797, 0.343, 0.2797, 0.343, 0.2797, 0.3656, 0.2359, 0.3656, 0.2359, 0.3656, 0.2359, 0.3656, 0.2359, 0.3656, 0.2359, 0.3656, 0.2359, 0.343, 0.2797, 0.343, 0.2797, 0.343, 0.2797, 0.3656, 0.2359, 0.3656, 0.2359, 0.3656, 0.2359, 0.3656, 0.2359, 0.3656, 0.2359, 0.3656, 0.2359, 0.343, 0.2797, 0.343, 0.2797, 0.343, 0.2797, 0.343, 0.2797, 0.343, 0.2797, 0.343, 0.2797, 0.343, 0.2797, 0.343, 0.2797, 0.343, 0.2797, 0.343, 0.2797, 0.343, 0.2797, 0.343, 0.2797, 0.3656, 0.2359, 0.3656, 0.2359, 0.3656, 0.2359, 0.343, 0.2797, 0.343, 0.2797, 0.343, 0.2797, 0.343, 0.2797, 0.343, 0.2797, 0.343, 0.2797, 0.3656, 0.2359, 0.3656, 0.2359, 0.3656, 0.2359, 0.3656, 0.2359, 0.3656, 0.2359, 0.3656, 0.2359, 0.3656, 0.2359, 0.3656, 0.2359, 0.3656, 0.2359, 0.3656, 0.2359, 0.3656, 0.2359, 0.3656, 0.2359, 0.343, 0.2797, 0.343, 0.2797, 0.343, 0.2797, 0.3656, 0.2359, 0.3656, 0.2359, 0.3656, 0.2359, 0.3656, 0.2359, 0.3656, 0.2359, 0.3656, 0.2359, 0.3656, 0.2359, 0.3656, 0.2359, 0.3656, 0.2359, 0.3656, 0.2359, 0.3656, 0.2359, 0.3656, 0.2359, 0.3656, 0.2359, 0.3656, 0.2359, 0.3656, 0.2359, 0.3656, 0.2359, 0.3656, 0.2359, 0.3656, 0.2359, 0.343, 0.2797, 0.343, 0.2797, 0.343, 0.2797, 0.3656, 0.2359, 0.3656, 0.2359, 0.3656, 0.2359, 0.343, 0.2797, 0.343, 0.2797, 0.343, 0.2797, 0.343, 0.2797, 0.343, 0.2797, 0.343, 0.2797, 0.343, 0.2797, 0.343, 0.2797, 0.343, 0.2797, 0.3656, 0.2359, 0.3656, 0.2359, 0.3656, 0.2359, 0.3656, 0.2359, 0.3656, 0.2359, 0.3656, 0.2359, 0.343, 0.2797, 0.343, 0.2797, 0.343, 0.2797, 0.3656, 0.2359, 0.3656, 0.2359, 0.3656, 0.2359, 0.3656, 0.2359, 0.3656, 0.2359, 0.3656, 0.2359, 0.343, 0.2797, 0.343, 0.2797, 0.343, 0.2797, 0.3656, 0.2359, 0.3656, 0.2359, 0.3656, 0.2359, 0.3656, 0.2359, 0.3656, 0.2359, 0.3656, 0.2359, 0.3656, 0.2359, 0.3656, 0.2359, 0.3656, 0.2359, 0.3656, 0.2359, 0.3656, 0.2359, 0.3656, 0.2359, 0.3656, 0.2359, 0.3656, 0.2359, 0.3656, 0.2359, 0.343, 0.2797, 0.343, 0.2797, 0.343, 0.2797, 0.3656, 0.2359, 0.3656, 0.2359, 0.3656, 0.2359, 0.3656, 0.2359, 0.3656, 0.2359, 0.3656, 0.2359, 0.343, 0.2797, 0.343, 0.2797, 0.343, 0.2797, 0.343, 0.2797, 0.343, 0.2797, 0.343, 0.2797, 0.3656, 0.2359, 0.3656, 0.2359, 0.3656, 0.2359, 0.343, 0.2797, 0.343, 0.2797, 0.343, 0.2797, 0.3656, 0.2359, 0.3656, 0.2359, 0.3656, 0.2359, 0.3656, 0.2359, 0.3656, 0.2359, 0.3656, 0.2359, 0.343, 0.2797, 0.343, 0.2797, 0.343, 0.2797, 0.343, 0.2797, 0.343, 0.2797, 0.343, 0.2797, 0.3656, 0.2359, 0.3656, 0.2359, 0.3656, 0.2359, 0.343, 0.2797, 0.343, 0.2797, 0.343, 0.2797, 0.3656, 0.2359, 0.3656, 0.2359, 0.3656, 0.2359, 0.343, 0.2797, 0.343, 0.2797, 0.343, 0.2797, 0.3656, 0.2359, 0.3656, 0.2359, 0.3656, 0.2359, 0.343, 0.2797, 0.343, 0.2797, 0.343, 0.2797, 0.343, 0.2797, 0.343, 0.2797, 0.343, 0.2797, 0.3656, 0.2359, 0.3656, 0.2359, 0.3656, 0.2359, 0.3656, 0.2359, 0.3656, 0.2359, 0.3656, 0.2359, 0.3656, 0.2359, 0.3656, 0.2359, 0.3656, 0.2359, 0.3656, 0.2359, 0.3656, 0.2359, 0.3656, 0.2359, 0.343, 0.2797, 0.343, 0.2797, 0.343, 0.2797, 0.3656, 0.2359, 0.3656, 0.2359, 0.3656, 0.2359, 0.3656, 0.2359, 0.3656, 0.2359, 0.3656, 0.2359, 0.343, 0.2797, 0.343, 0.2797, 0.343, 0.2797, 0.3656, 0.2359, 0.3656, 0.2359, 0.3656, 0.2359, 0.3656, 0.2359, 0.3656, 0.2359, 0.3656, 0.2359, 0.343, 0.2797, 0.343, 0.2797, 0.343, 0.2797, 0.3656, 0.2359, 0.3656, 0.2359, 0.3656, 0.2359, 0.343, 0.2797, 0.343, 0.2797, 0.343, 0.2797, 0.343, 0.2797, 0.343, 0.2797, 0.343, 0.2797, 0.3656, 0.2359, 0.3656, 0.2359, 0.3656, 0.2359, 0.343, 0.2797, 0.343, 0.2797, 0.343, 0.2797, 0.3656, 0.2359, 0.3656, 0.2359, 0.3656, 0.2359, 0.343, 0.2797, 0.343, 0.2797, 0.343, 0.2797, 0.343, 0.2797, 0.343, 0.2797, 0.343, 0.2797, 0.3656, 0.2359, 0.3656, 0.2359, 0.3656, 0.2359, 0.3656, 0.2359, 0.3656, 0.2359, 0.3656, 0.2359, 0.343, 0.2797, 0.343, 0.2797, 0.343, 0.2797, 0.343, 0.2797, 0.343, 0.2797, 0.343, 0.2797, 0.3656, 0.2359, 0.3656, 0.2359, 0.3656, 0.2359, 0.343, 0.2797, 0.343, 0.2797, 0.343, 0.2797, 0.343, 0.2797, 0.343, 0.2797, 0.343, 0.2797, 0.3656, 0.2359, 0.3656, 0.2359, 0.3656, 0.2359, 0.343, 0.2797, 0.343, 0.2797, 0.343, 0.2797, 0.343, 0.2797, 0.343, 0.2797, 0.343, 0.2797, 0.3656, 0.2359, 0.3656, 0.2359, 0.3656, 0.2359, 0.3656, 0.2359, 0.3656, 0.2359, 0.3656, 0.2359, 0.343, 0.2797, 0.343, 0.2797, 0.343, 0.2797, 0.3656, 0.2359, 0.3656, 0.2359, 0.3656, 0.2359, 0.343, 0.2797, 0.343, 0.2797, 0.343, 0.2797, 0.343, 0.2797, 0.343, 0.2797, 0.343, 0.2797, 0.3656, 0.2359, 0.3656, 0.2359, 0.3656, 0.2359, 0.3656, 0.2359, 0.3656, 0.2359, 0.3656, 0.2359, 0.343, 0.2797, 0.343, 0.2797, 0.343, 0.2797, 0.343, 0.2797, 0.343, 0.2797, 0.343, 0.2797, 0.3656, 0.2359, 0.3656, 0.2359, 0.3656, 0.2359, 0.343, 0.2797, 0.343, 0.2797, 0.343, 0.2797, 0.343, 0.2797, 0.343, 0.2797, 0.343, 0.2797, 0.3656, 0.2359, 0.3656, 0.2359, 0.3656, 0.2359, 0.3656, 0.2359, 0.3656, 0.2359, 0.3656, 0.2359, 0.3656, 0.2359, 0.3656, 0.2359, 0.3656, 0.2359, 0.3656, 0.2359, 0.3656, 0.2359, 0.3656, 0.2359, 0.3656, 0.2359, 0.3656, 0.2359, 0.3656, 0.2359, 0.343, 0.2797, 0.343, 0.2797, 0.343, 0.2797, 0.3656, 0.2359, 0.3656, 0.2359, 0.3656, 0.2359, 0.3656, 0.2359, 0.3656, 0.2359, 0.3656, 0.2359, 0.343, 0.2797, 0.343, 0.2797, 0.343, 0.2797, 0.343, 0.2797, 0.343, 0.2797, 0.343, 0.2797, 0.343, 0.2797, 0.343, 0.2797, 0.343, 0.2797, 0.3656, 0.2359, 0.3656, 0.2359, 0.3656, 0.2359, 0.3656, 0.2359, 0.3656, 0.2359, 0.3656, 0.2359, 0.343, 0.2797, 0.343, 0.2797, 0.343, 0.2797, 0.343, 0.2797, 0.343, 0.2797, 0.343, 0.2797, 0.3656, 0.2359, 0.3656, 0.2359, 0.3656, 0.2359, 0.3656, 0.2359, 0.3656, 0.2359, 0.3656, 0.2359, 0.3656, 0.2359, 0.3656, 0.2359, 0.3656, 0.2359, 0.3656, 0.2359, 0.3656, 0.2359, 0.3656, 0.2359, 0.3656, 0.2359, 0.3656, 0.2359, 0.3656, 0.2359, 0.3656, 0.2359, 0.3656, 0.2359, 0.3656, 0.2359, 0.3656, 0.2359, 0.3656, 0.2359, 0.3656, 0.2359, 0.3656, 0.2359, 0.3656, 0.2359, 0.3656, 0.2359, 0.3656, 0.2359, 0.3656, 0.2359, 0.3656, 0.2359, 0.343, 0.2797, 0.343, 0.2797, 0.343, 0.2797, 0.343, 0.2797, 0.343, 0.2797, 0.343, 0.2797, 0.343, 0.2797, 0.343, 0.2797, 0.343, 0.2797, 0.3656, 0.2359, 0.3656, 0.2359, 0.3656, 0.2359, 0.3656, 0.2359, 0.3656, 0.2359, 0.3656, 0.2359, 0.3656, 0.2359, 0.3656, 0.2359, 0.3656, 0.2359, 0.3656, 0.2359, 0.3656, 0.2359, 0.3656, 0.2359, 0.343, 0.2797, 0.343, 0.2797, 0.343, 0.2797, 0.3656, 0.2359, 0.3656, 0.2359, 0.3656, 0.2359, 0.3656, 0.2359, 0.3656, 0.2359, 0.3656, 0.2359, 0.343, 0.2797, 0.343, 0.2797, 0.343, 0.2797, 0.3656, 0.2359, 0.3656, 0.2359, 0.3656, 0.2359, 0.343, 0.2797, 0.343, 0.2797, 0.343, 0.2797, 0.3656, 0.2359, 0.3656, 0.2359, 0.3656, 0.2359, 0.343, 0.2797, 0.343, 0.2797, 0.343, 0.2797, 0.343, 0.2797, 0.343, 0.2797, 0.343, 0.2797, 0.3656, 0.2359, 0.3656, 0.2359, 0.3656, 0.2359, 0.343, 0.2797, 0.343, 0.2797, 0.343, 0.2797, 0.343, 0.2797, 0.343, 0.2797, 0.343, 0.2797, 0.343, 0.2797, 0.343, 0.2797, 0.343, 0.2797, 0.3656, 0.2359, 0.3656, 0.2359, 0.3656, 0.2359, 0.3656, 0.2359, 0.3656, 0.2359, 0.3656, 0.2359, 0.343, 0.2797, 0.343, 0.2797, 0.343, 0.2797, 0.343, 0.2797, 0.343, 0.2797, 0.343, 0.2797, 0.343, 0.2797, 0.343, 0.2797, 0.343, 0.2797, 0.343, 0.2797, 0.343, 0.2797, 0.343, 0.2797, 0.3656, 0.2359, 0.3656, 0.2359, 0.3656, 0.2359, 0.3656, 0.2359, 0.3656, 0.2359, 0.3656, 0.2359, 0.343, 0.2797, 0.343, 0.2797, 0.343, 0.2797, 0.3656, 0.2359, 0.3656, 0.2359, 0.3656, 0.2359, 0.343, 0.2797, 0.343, 0.2797, 0.343, 0.2797, 0.3656, 0.2359, 0.3656, 0.2359, 0.3656, 0.2359, 0.343, 0.2797, 0.343, 0.2797, 0.343, 0.2797, 0.343, 0.2797, 0.343, 0.2797, 0.343, 0.2797, 0.343, 0.2797, 0.343, 0.2797, 0.343, 0.2797, 0.343, 0.2797, 0.343, 0.2797, 0.343, 0.2797, 0.343, 0.2797, 0.343, 0.2797, 0.343, 0.2797, 0.3656, 0.2359, 0.3656, 0.2359, 0.3656, 0.2359, 0.3656, 0.2359, 0.3656, 0.2359, 0.3656, 0.2359, 0.343, 0.2797, 0.343, 0.2797, 0.343, 0.2797, 0.3656, 0.2359, 0.3656, 0.2359, 0.3656, 0.2359, 0.3656, 0.2359, 0.3656, 0.2359, 0.3656, 0.2359, 0.343, 0.2797, 0.343, 0.2797, 0.343, 0.2797, 0.3656, 0.2359, 0.3656, 0.2359, 0.3656, 0.2359, 0.3656, 0.2359, 0.3656, 0.2359, 0.3656, 0.2359, 0.3656, 0.2359, 0.3656, 0.2359, 0.3656, 0.2359, 0.343, 0.2797, 0.343, 0.2797, 0.343, 0.2797, 0.3656, 0.2359, 0.3656, 0.2359, 0.3656, 0.2359, 0.343, 0.2797, 0.343, 0.2797, 0.343, 0.2797, 0.3656, 0.2359, 0.3656, 0.2359, 0.3656, 0.2359, 0.343, 0.2797, 0.343, 0.2797, 0.343, 0.2797, 0.343, 0.2797, 0.343, 0.2797, 0.343, 0.2797, 0.3656, 0.2359, 0.3656, 0.2359, 0.3656, 0.2359, 0.3656, 0.2359, 0.3656, 0.2359, 0.3656, 0.2359, 0.3656, 0.2359, 0.3656, 0.2359, 0.3656, 0.2359, 0.3656, 0.2359, 0.3656, 0.2359, 0.3656, 0.2359, 0.343, 0.2797, 0.343, 0.2797, 0.343, 0.2797, 0.3656, 0.2359, 0.3656, 0.2359, 0.3656, 0.2359, 0.343, 0.2797, 0.343, 0.2797, 0.343, 0.2797, 0.3656, 0.2359, 0.3656, 0.2359, 0.3656, 0.2359, 0.3656, 0.2359, 0.3656, 0.2359, 0.3656, 0.2359, 0.343, 0.2797, 0.343, 0.2797, 0.343, 0.2797, 0.3656, 0.2359, 0.3656, 0.2359, 0.3656, 0.2359, 0.343, 0.2797, 0.343, 0.2797, 0.343, 0.2797, 0.3656, 0.2359, 0.3656, 0.2359, 0.3656, 0.2359, 0.3656, 0.2359, 0.3656, 0.2359, 0.3656, 0.2359, 0.3656, 0.2359, 0.3656, 0.2359, 0.3656, 0.2359, 0.343, 0.2797, 0.343, 0.2797, 0.343, 0.2797, 0.3656, 0.2359, 0.3656, 0.2359, 0.3656, 0.2359, 0.3656, 0.2359, 0.3656, 0.2359, 0.3656, 0.2359, 0.3656, 0.2359, 0.3656, 0.2359, 0.3656, 0.2359, 0.3656, 0.2359, 0.3656, 0.2359, 0.3656, 0.2359])
me_icosphere_008.use_remesh_preserve_volume = False
me_icosphere_008.use_remesh_preserve_attributes = False
me_icosphere_008.use_mirror_vertex_groups = False
me_icosphere_008.update()

# ---- objects
ob_wide_rock_2_lod2 = bpy.data.objects.new('Wide rock 2 LOD2', me_icosphere_004)
ob_wide_rock_2_lod1 = bpy.data.objects.new('Wide rock 2 LOD1', me_icosphere_003)
ob_wide_rock_2_lod0 = bpy.data.objects.new('Wide rock 2 LOD0', me_icosphere_008)

# ---- transforms, parenting, visibility, modifiers, constraints
ob_wide_rock_2_lod2.location = (2.384e-07, 0.0, 2.98e-08)
ob_wide_rock_2_lod2.hide_viewport = True
ob_wide_rock_2_lod2.lineart.crease_threshold = 0.0
ob_wide_rock_2_lod1.location = (2.384e-07, 0.0, 2.98e-08)
ob_wide_rock_2_lod1.hide_viewport = True
ob_wide_rock_2_lod1.lineart.crease_threshold = 0.0
ob_wide_rock_2_lod0.location = (2.384e-07, 0.0, 2.98e-08)
ob_wide_rock_2_lod0.lineart.crease_threshold = 0.0

# ---- collection membership
col_collection_1.objects.link(ob_wide_rock_2_lod2)
col_collection_1.objects.link(ob_wide_rock_2_lod1)
col_collection_1.objects.link(ob_wide_rock_2_lod0)

# ---- scene / render settings (as saved in the file)
scene.frame_start = 1; scene.frame_end = 250; scene.frame_set(1)
scene.render.engine = 'BLENDER_EEVEE_NEXT'
scene.render.resolution_percentage = 50
scene.render.dither_intensity = 0.0
scene.cycles.use_denoising = False
scene.cycles.samples = 128
scene.cycles.sampling_pattern = 'TABULATED_SOBOL'
scene.cycles.light_sampling_threshold = 0.0
scene.cycles.use_adaptive_sampling = False
scene.cycles.use_light_tree = False
scene.cycles.blur_glossy = 0.0
scene.cycles.sample_clamp_indirect = 0.0
scene.view_settings.view_transform = 'Standard'
bpy.context.view_layer.update()

# ---- added for rendering (the .blend has no active camera and no usable light): camera, sun
cam_auto = bpy.data.cameras.new('AutoCamera')
cam_auto.lens = 50.0
cam_auto.sensor_width = 36.0
cam_auto.clip_end = 1000.0
ob_auto_camera = bpy.data.objects.new('AutoCamera', cam_auto)
scene.collection.objects.link(ob_auto_camera)
ob_auto_camera.location = (3.23037, -3.98071, 2.95877)
ob_auto_camera.rotation_euler = (1.09748, -7.21219e-08, 0.694738)
scene.camera = ob_auto_camera
light_auto_sun = bpy.data.lights.new('AutoSun', 'SUN')
light_auto_sun.energy = 3.0
light_auto_sun.angle = 0.0523599
ob_auto_sun = bpy.data.objects.new('AutoSun', light_auto_sun)
scene.collection.objects.link(ob_auto_sun)
ob_auto_sun.rotation_euler = (0.872665, 0.174533, 0.523599)
bpy.context.view_layer.update()

